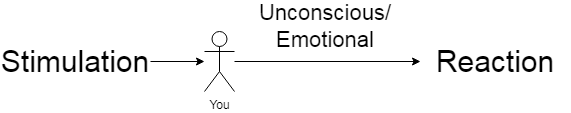

The diagram above was exported from draw.io. Its source (the exported page's mxGraphModel, read from the mxfile embedded in the PNG):
<mxGraphModel dx="1038" dy="491" grid="1" gridSize="10" guides="1" tooltips="1" connect="1" arrows="1" fold="1" page="1" pageScale="1" pageWidth="827" pageHeight="1169" math="0" shadow="0">
  <root>
    <mxCell id="0" />
    <mxCell id="1" parent="0" />
    <mxCell id="2gLBZyGxRr75bqvYwds1-1" value="You" style="shape=umlActor;verticalLabelPosition=bottom;verticalAlign=top;html=1;outlineConnect=0;" vertex="1" parent="1">
      <mxGeometry x="384" y="230" width="30" height="60" as="geometry" />
    </mxCell>
    <mxCell id="2gLBZyGxRr75bqvYwds1-2" value="&lt;font style=&quot;font-size: 30px;&quot;&gt;Stimulation&lt;/font&gt;" style="text;html=1;strokeColor=none;fillColor=none;align=center;verticalAlign=middle;whiteSpace=wrap;rounded=0;fontSize=30;" vertex="1" parent="1">
      <mxGeometry x="180" y="235" width="150" height="50" as="geometry" />
    </mxCell>
    <mxCell id="2gLBZyGxRr75bqvYwds1-3" value="" style="endArrow=classic;html=1;rounded=0;exitX=1;exitY=0.5;exitDx=0;exitDy=0;" edge="1" parent="1" source="2gLBZyGxRr75bqvYwds1-2" target="2gLBZyGxRr75bqvYwds1-1">
      <mxGeometry width="50" height="50" relative="1" as="geometry">
        <mxPoint x="390" y="310" as="sourcePoint" />
        <mxPoint x="440" y="260" as="targetPoint" />
      </mxGeometry>
    </mxCell>
    <mxCell id="2gLBZyGxRr75bqvYwds1-4" value="&lt;font style=&quot;font-size: 30px;&quot;&gt;Reaction&lt;/font&gt;" style="text;html=1;strokeColor=none;fillColor=none;align=center;verticalAlign=middle;whiteSpace=wrap;rounded=0;fontSize=30;" vertex="1" parent="1">
      <mxGeometry x="600" y="235" width="150" height="50" as="geometry" />
    </mxCell>
    <mxCell id="2gLBZyGxRr75bqvYwds1-9" value="" style="endArrow=classic;html=1;rounded=0;fontSize=30;entryX=0;entryY=0.5;entryDx=0;entryDy=0;" edge="1" parent="1" source="2gLBZyGxRr75bqvYwds1-1" target="2gLBZyGxRr75bqvYwds1-4">
      <mxGeometry width="50" height="50" relative="1" as="geometry">
        <mxPoint x="450" y="260" as="sourcePoint" />
        <mxPoint x="440" y="240" as="targetPoint" />
      </mxGeometry>
    </mxCell>
    <mxCell id="2gLBZyGxRr75bqvYwds1-10" value="&lt;font style=&quot;font-size: 22px;&quot;&gt;Unconscious/&lt;br&gt;Emotional&lt;/font&gt;" style="text;html=1;strokeColor=none;fillColor=none;align=center;verticalAlign=middle;whiteSpace=wrap;rounded=0;fontSize=22;" vertex="1" parent="1">
      <mxGeometry x="340" y="200" width="330" height="50" as="geometry" />
    </mxCell>
  </root>
</mxGraphModel>